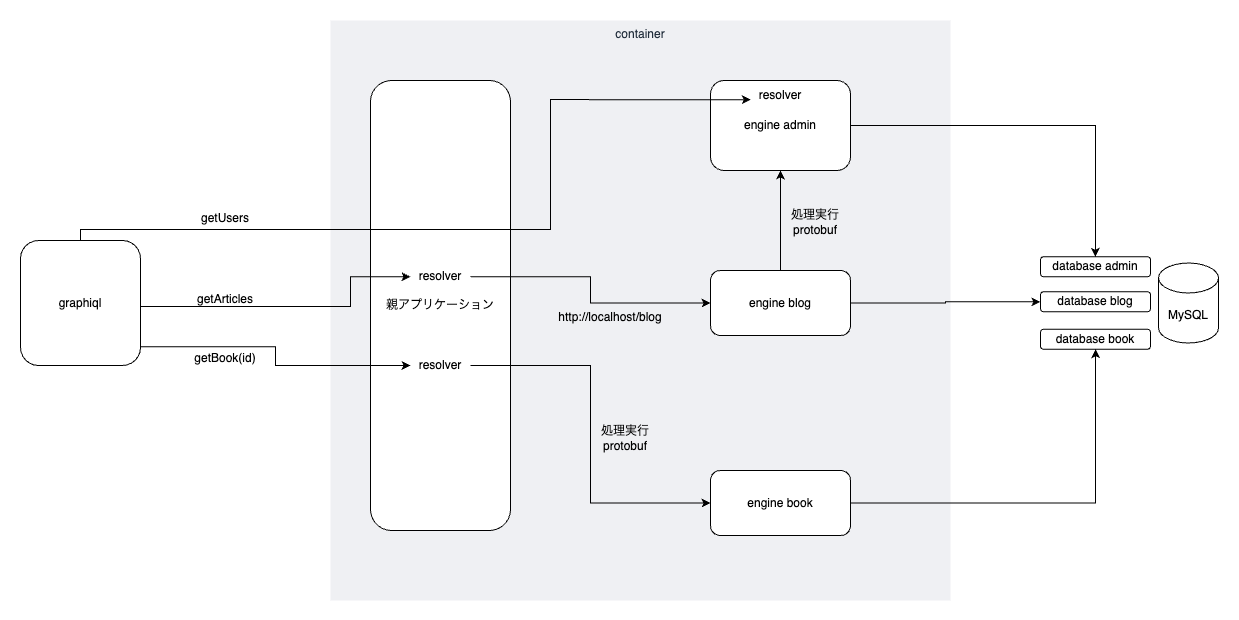

The diagram above was exported from draw.io. Its source (the exported page's mxGraphModel, read from the mxfile embedded in the PNG):
<mxGraphModel dx="1461" dy="1033" grid="1" gridSize="10" guides="1" tooltips="1" connect="1" arrows="1" fold="1" page="1" pageScale="1" pageWidth="2336" pageHeight="1654" math="0" shadow="0">
  <root>
    <mxCell id="0" />
    <mxCell id="1" parent="0" />
    <mxCell id="XSQnZR3X1BMBEn4ykwUx-1" value="container" style="fillColor=#EFF0F3;strokeColor=none;dashed=0;verticalAlign=top;fontStyle=0;fontColor=#232F3D;whiteSpace=wrap;html=1;" vertex="1" parent="1">
      <mxGeometry x="340" y="160" width="620" height="580" as="geometry" />
    </mxCell>
    <mxCell id="XSQnZR3X1BMBEn4ykwUx-2" value="親アプリケーション" style="rounded=1;whiteSpace=wrap;html=1;" vertex="1" parent="1">
      <mxGeometry x="380" y="220" width="140" height="450" as="geometry" />
    </mxCell>
    <mxCell id="XSQnZR3X1BMBEn4ykwUx-10" style="edgeStyle=orthogonalEdgeStyle;rounded=0;orthogonalLoop=1;jettySize=auto;html=1;entryX=0.5;entryY=0;entryDx=0;entryDy=0;" edge="1" parent="1" source="XSQnZR3X1BMBEn4ykwUx-3" target="XSQnZR3X1BMBEn4ykwUx-7">
      <mxGeometry relative="1" as="geometry" />
    </mxCell>
    <mxCell id="XSQnZR3X1BMBEn4ykwUx-3" value="engine admin" style="rounded=1;whiteSpace=wrap;html=1;" vertex="1" parent="1">
      <mxGeometry x="720" y="220" width="140" height="90" as="geometry" />
    </mxCell>
    <mxCell id="XSQnZR3X1BMBEn4ykwUx-11" style="edgeStyle=orthogonalEdgeStyle;rounded=0;orthogonalLoop=1;jettySize=auto;html=1;" edge="1" parent="1" source="XSQnZR3X1BMBEn4ykwUx-4" target="XSQnZR3X1BMBEn4ykwUx-8">
      <mxGeometry relative="1" as="geometry" />
    </mxCell>
    <mxCell id="XSQnZR3X1BMBEn4ykwUx-27" style="edgeStyle=orthogonalEdgeStyle;rounded=0;orthogonalLoop=1;jettySize=auto;html=1;entryX=0.5;entryY=1;entryDx=0;entryDy=0;" edge="1" parent="1" source="XSQnZR3X1BMBEn4ykwUx-4" target="XSQnZR3X1BMBEn4ykwUx-3">
      <mxGeometry relative="1" as="geometry" />
    </mxCell>
    <mxCell id="XSQnZR3X1BMBEn4ykwUx-4" value="engine blog" style="rounded=1;whiteSpace=wrap;html=1;" vertex="1" parent="1">
      <mxGeometry x="720" y="410" width="140" height="65" as="geometry" />
    </mxCell>
    <mxCell id="XSQnZR3X1BMBEn4ykwUx-12" style="edgeStyle=orthogonalEdgeStyle;rounded=0;orthogonalLoop=1;jettySize=auto;html=1;entryX=0.5;entryY=1;entryDx=0;entryDy=0;" edge="1" parent="1" source="XSQnZR3X1BMBEn4ykwUx-5" target="XSQnZR3X1BMBEn4ykwUx-9">
      <mxGeometry relative="1" as="geometry" />
    </mxCell>
    <mxCell id="XSQnZR3X1BMBEn4ykwUx-5" value="engine book" style="rounded=1;whiteSpace=wrap;html=1;" vertex="1" parent="1">
      <mxGeometry x="720" y="610" width="140" height="65" as="geometry" />
    </mxCell>
    <mxCell id="XSQnZR3X1BMBEn4ykwUx-6" value="MySQL" style="shape=cylinder3;whiteSpace=wrap;html=1;boundedLbl=1;backgroundOutline=1;size=15;" vertex="1" parent="1">
      <mxGeometry x="1168" y="402.5" width="60" height="80" as="geometry" />
    </mxCell>
    <mxCell id="XSQnZR3X1BMBEn4ykwUx-7" value="database admin" style="rounded=1;whiteSpace=wrap;html=1;" vertex="1" parent="1">
      <mxGeometry x="1050" y="396.25" width="110" height="20" as="geometry" />
    </mxCell>
    <mxCell id="XSQnZR3X1BMBEn4ykwUx-8" value="database blog" style="rounded=1;whiteSpace=wrap;html=1;" vertex="1" parent="1">
      <mxGeometry x="1050" y="431.25" width="110" height="20" as="geometry" />
    </mxCell>
    <mxCell id="XSQnZR3X1BMBEn4ykwUx-9" value="database book" style="rounded=1;whiteSpace=wrap;html=1;" vertex="1" parent="1">
      <mxGeometry x="1050" y="468.75" width="110" height="20" as="geometry" />
    </mxCell>
    <mxCell id="XSQnZR3X1BMBEn4ykwUx-14" value="http://localhost/blog" style="text;html=1;strokeColor=none;fillColor=none;align=center;verticalAlign=middle;whiteSpace=wrap;rounded=0;" vertex="1" parent="1">
      <mxGeometry x="550" y="443.75" width="140" height="26.25" as="geometry" />
    </mxCell>
    <mxCell id="XSQnZR3X1BMBEn4ykwUx-16" style="edgeStyle=orthogonalEdgeStyle;rounded=0;orthogonalLoop=1;jettySize=auto;html=1;entryX=0.005;entryY=0.638;entryDx=0;entryDy=0;entryPerimeter=0;exitX=0.5;exitY=0;exitDx=0;exitDy=0;" edge="1" parent="1" source="XSQnZR3X1BMBEn4ykwUx-15" target="XSQnZR3X1BMBEn4ykwUx-20">
      <mxGeometry relative="1" as="geometry">
        <mxPoint x="150" y="368.75" as="sourcePoint" />
        <mxPoint x="750" y="240" as="targetPoint" />
        <Array as="points">
          <mxPoint x="90" y="369" />
          <mxPoint x="560" y="369" />
          <mxPoint x="560" y="239" />
        </Array>
      </mxGeometry>
    </mxCell>
    <mxCell id="XSQnZR3X1BMBEn4ykwUx-18" style="edgeStyle=orthogonalEdgeStyle;rounded=0;orthogonalLoop=1;jettySize=auto;html=1;entryX=0;entryY=0.5;entryDx=0;entryDy=0;" edge="1" parent="1" source="XSQnZR3X1BMBEn4ykwUx-15" target="XSQnZR3X1BMBEn4ykwUx-21">
      <mxGeometry relative="1" as="geometry">
        <mxPoint x="420" y="466.25" as="targetPoint" />
        <Array as="points">
          <mxPoint x="360" y="446" />
          <mxPoint x="360" y="416" />
        </Array>
      </mxGeometry>
    </mxCell>
    <mxCell id="XSQnZR3X1BMBEn4ykwUx-23" style="edgeStyle=orthogonalEdgeStyle;rounded=0;orthogonalLoop=1;jettySize=auto;html=1;entryX=0;entryY=0.5;entryDx=0;entryDy=0;" edge="1" parent="1" source="XSQnZR3X1BMBEn4ykwUx-15" target="XSQnZR3X1BMBEn4ykwUx-22">
      <mxGeometry relative="1" as="geometry">
        <Array as="points">
          <mxPoint x="285" y="486.25" />
          <mxPoint x="285" y="505.25" />
        </Array>
      </mxGeometry>
    </mxCell>
    <mxCell id="XSQnZR3X1BMBEn4ykwUx-15" value="graphiql" style="rounded=1;whiteSpace=wrap;html=1;" vertex="1" parent="1">
      <mxGeometry x="30" y="380" width="120" height="125" as="geometry" />
    </mxCell>
    <mxCell id="XSQnZR3X1BMBEn4ykwUx-17" value="getUsers" style="text;html=1;strokeColor=none;fillColor=none;align=center;verticalAlign=middle;whiteSpace=wrap;rounded=0;" vertex="1" parent="1">
      <mxGeometry x="200" y="343.75" width="70" height="27.5" as="geometry" />
    </mxCell>
    <mxCell id="XSQnZR3X1BMBEn4ykwUx-19" value="getArticles" style="text;html=1;strokeColor=none;fillColor=none;align=center;verticalAlign=middle;whiteSpace=wrap;rounded=0;" vertex="1" parent="1">
      <mxGeometry x="190" y="425.63" width="90" height="26.87" as="geometry" />
    </mxCell>
    <mxCell id="XSQnZR3X1BMBEn4ykwUx-20" value="resolver" style="text;html=1;strokeColor=none;fillColor=none;align=center;verticalAlign=middle;whiteSpace=wrap;rounded=0;" vertex="1" parent="1">
      <mxGeometry x="760" y="220" width="60" height="30" as="geometry" />
    </mxCell>
    <mxCell id="XSQnZR3X1BMBEn4ykwUx-33" style="edgeStyle=orthogonalEdgeStyle;rounded=0;orthogonalLoop=1;jettySize=auto;html=1;" edge="1" parent="1" source="XSQnZR3X1BMBEn4ykwUx-21" target="XSQnZR3X1BMBEn4ykwUx-4">
      <mxGeometry relative="1" as="geometry" />
    </mxCell>
    <mxCell id="XSQnZR3X1BMBEn4ykwUx-21" value="resolver" style="text;html=1;strokeColor=none;fillColor=none;align=center;verticalAlign=middle;whiteSpace=wrap;rounded=0;" vertex="1" parent="1">
      <mxGeometry x="420" y="401.25" width="60" height="30" as="geometry" />
    </mxCell>
    <mxCell id="XSQnZR3X1BMBEn4ykwUx-25" style="edgeStyle=orthogonalEdgeStyle;rounded=0;orthogonalLoop=1;jettySize=auto;html=1;entryX=0;entryY=0.5;entryDx=0;entryDy=0;" edge="1" parent="1" source="XSQnZR3X1BMBEn4ykwUx-22" target="XSQnZR3X1BMBEn4ykwUx-5">
      <mxGeometry relative="1" as="geometry" />
    </mxCell>
    <mxCell id="XSQnZR3X1BMBEn4ykwUx-22" value="resolver" style="text;html=1;strokeColor=none;fillColor=none;align=center;verticalAlign=middle;whiteSpace=wrap;rounded=0;" vertex="1" parent="1">
      <mxGeometry x="420" y="490" width="60" height="30" as="geometry" />
    </mxCell>
    <mxCell id="XSQnZR3X1BMBEn4ykwUx-24" value="getBook(id)" style="text;html=1;strokeColor=none;fillColor=none;align=center;verticalAlign=middle;whiteSpace=wrap;rounded=0;" vertex="1" parent="1">
      <mxGeometry x="200" y="483.75" width="70" height="27.5" as="geometry" />
    </mxCell>
    <mxCell id="XSQnZR3X1BMBEn4ykwUx-26" value="処理実行&lt;br&gt;protobuf" style="text;html=1;strokeColor=none;fillColor=none;align=center;verticalAlign=middle;whiteSpace=wrap;rounded=0;" vertex="1" parent="1">
      <mxGeometry x="590" y="560" width="90" height="36.25" as="geometry" />
    </mxCell>
    <mxCell id="XSQnZR3X1BMBEn4ykwUx-28" value="処理実行&lt;br&gt;protobuf" style="text;html=1;strokeColor=none;fillColor=none;align=center;verticalAlign=middle;whiteSpace=wrap;rounded=0;" vertex="1" parent="1">
      <mxGeometry x="780" y="343.75" width="90" height="36.25" as="geometry" />
    </mxCell>
  </root>
</mxGraphModel>